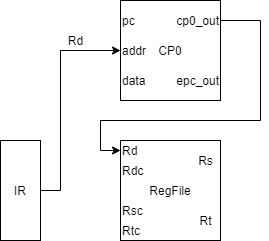

The diagram above was exported from draw.io. Its source (the exported page's mxGraphModel, read from the mxfile embedded in the PNG):
<mxGraphModel dx="962" dy="632" grid="1" gridSize="10" guides="1" tooltips="1" connect="1" arrows="1" fold="1" page="1" pageScale="1" pageWidth="827" pageHeight="1169" math="0" shadow="0">
  <root>
    <mxCell id="0" />
    <mxCell id="1" parent="0" />
    <mxCell id="1HYQ_LAhiXtUVqDgyRIi-15" style="edgeStyle=orthogonalEdgeStyle;rounded=0;orthogonalLoop=1;jettySize=auto;html=1;" parent="1" source="1HYQ_LAhiXtUVqDgyRIi-1" target="1HYQ_LAhiXtUVqDgyRIi-14" edge="1">
      <mxGeometry relative="1" as="geometry">
        <Array as="points">
          <mxPoint x="300" y="250" />
          <mxPoint x="300" y="110" />
        </Array>
      </mxGeometry>
    </mxCell>
    <mxCell id="1HYQ_LAhiXtUVqDgyRIi-1" value="IR" style="rounded=0;whiteSpace=wrap;html=1;fontSize=12;" parent="1" vertex="1">
      <mxGeometry x="240" y="200" width="40" height="100" as="geometry" />
    </mxCell>
    <mxCell id="1HYQ_LAhiXtUVqDgyRIi-2" value="RegFile" style="rounded=0;whiteSpace=wrap;html=1;" parent="1" vertex="1">
      <mxGeometry x="360" y="200" width="100" height="100" as="geometry" />
    </mxCell>
    <mxCell id="1HYQ_LAhiXtUVqDgyRIi-3" value="Rd" style="text;html=1;align=left;verticalAlign=middle;resizable=0;points=[];autosize=1;" parent="1" vertex="1">
      <mxGeometry x="360" y="200" width="30" height="20" as="geometry" />
    </mxCell>
    <mxCell id="1HYQ_LAhiXtUVqDgyRIi-4" value="Rdc" style="text;html=1;align=left;verticalAlign=middle;resizable=0;points=[];autosize=1;" parent="1" vertex="1">
      <mxGeometry x="360" y="220" width="40" height="20" as="geometry" />
    </mxCell>
    <mxCell id="1HYQ_LAhiXtUVqDgyRIi-5" value="Rsc" style="text;html=1;align=left;verticalAlign=middle;resizable=0;points=[];autosize=1;" parent="1" vertex="1">
      <mxGeometry x="360" y="260" width="40" height="20" as="geometry" />
    </mxCell>
    <mxCell id="1HYQ_LAhiXtUVqDgyRIi-6" value="Rtc" style="text;html=1;align=left;verticalAlign=middle;resizable=0;points=[];autosize=1;" parent="1" vertex="1">
      <mxGeometry x="360" y="280" width="30" height="20" as="geometry" />
    </mxCell>
    <mxCell id="1HYQ_LAhiXtUVqDgyRIi-7" value="Rs" style="text;html=1;align=center;verticalAlign=middle;resizable=0;points=[];autosize=1;" parent="1" vertex="1">
      <mxGeometry x="430" y="210" width="30" height="20" as="geometry" />
    </mxCell>
    <mxCell id="1HYQ_LAhiXtUVqDgyRIi-8" value="Rt" style="text;html=1;align=center;verticalAlign=middle;resizable=0;points=[];autosize=1;" parent="1" vertex="1">
      <mxGeometry x="430" y="270" width="30" height="20" as="geometry" />
    </mxCell>
    <mxCell id="1HYQ_LAhiXtUVqDgyRIi-9" value="CP0" style="rounded=0;whiteSpace=wrap;html=1;" parent="1" vertex="1">
      <mxGeometry x="360.0000000000001" y="60" width="100" height="100" as="geometry" />
    </mxCell>
    <mxCell id="1HYQ_LAhiXtUVqDgyRIi-10" value="pc" style="text;html=1;align=left;verticalAlign=middle;resizable=0;points=[];autosize=1;" parent="1" vertex="1">
      <mxGeometry x="360.0000000000001" y="70" width="30" height="20" as="geometry" />
    </mxCell>
    <mxCell id="1HYQ_LAhiXtUVqDgyRIi-17" style="edgeStyle=orthogonalEdgeStyle;rounded=0;orthogonalLoop=1;jettySize=auto;html=1;" parent="1" source="1HYQ_LAhiXtUVqDgyRIi-11" target="1HYQ_LAhiXtUVqDgyRIi-3" edge="1">
      <mxGeometry relative="1" as="geometry">
        <Array as="points">
          <mxPoint x="500" y="80" />
          <mxPoint x="500" y="180" />
          <mxPoint x="340" y="180" />
          <mxPoint x="340" y="210" />
        </Array>
      </mxGeometry>
    </mxCell>
    <mxCell id="1HYQ_LAhiXtUVqDgyRIi-11" value="cp0_out" style="text;html=1;align=right;verticalAlign=middle;resizable=0;points=[];autosize=1;" parent="1" vertex="1">
      <mxGeometry x="400.0000000000001" y="70" width="60" height="20" as="geometry" />
    </mxCell>
    <mxCell id="1HYQ_LAhiXtUVqDgyRIi-12" value="epc_out" style="text;html=1;align=right;verticalAlign=middle;resizable=0;points=[];autosize=1;" parent="1" vertex="1">
      <mxGeometry x="400.0000000000001" y="130" width="60" height="20" as="geometry" />
    </mxCell>
    <mxCell id="1HYQ_LAhiXtUVqDgyRIi-13" value="data" style="text;html=1;align=left;verticalAlign=middle;resizable=0;points=[];autosize=1;" parent="1" vertex="1">
      <mxGeometry x="360.0000000000001" y="130" width="40" height="20" as="geometry" />
    </mxCell>
    <mxCell id="1HYQ_LAhiXtUVqDgyRIi-14" value="addr" style="text;html=1;align=left;verticalAlign=middle;resizable=0;points=[];autosize=1;" parent="1" vertex="1">
      <mxGeometry x="360" y="100" width="40" height="20" as="geometry" />
    </mxCell>
    <mxCell id="1HYQ_LAhiXtUVqDgyRIi-18" value="Rd" style="text;html=1;align=center;verticalAlign=middle;resizable=0;points=[];autosize=1;" parent="1" vertex="1">
      <mxGeometry x="300" y="90" width="30" height="20" as="geometry" />
    </mxCell>
  </root>
</mxGraphModel>